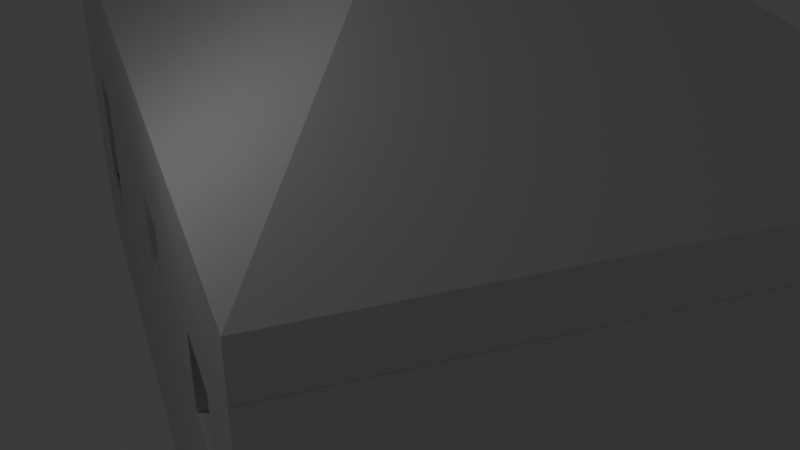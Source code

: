 # Source: ghost_house.blend  (saved by Blender 4.5.91; exported with 4.5.12 LTS)
import bpy
from mathutils import Matrix  # noqa: F401  (used for matrix-valued properties, if any)

bpy.ops.wm.read_factory_settings(use_empty=True)
scene = bpy.context.scene
scene.name = 'Scene'

# ---- collections
col_collection = bpy.data.collections.new('Collection'); scene.collection.children.link(col_collection)
col_rooms = bpy.data.collections.new('Rooms'); scene.collection.children.link(col_rooms)
col_house = bpy.data.collections.new('House'); scene.collection.children.link(col_house)

# ---- materials (node trees are filled in below, after node groups)
mat_material = bpy.data.materials.new('Material')
mat_material.alpha_threshold = 0.0
mat_material.roughness = 0.5
mat_material.line_color = (0.0, 0.0, 0.0, 1.0)

# ---- material node trees
mat_material.use_nodes = True; mat_material.node_tree.nodes.clear()
_N = mat_material.node_tree.nodes; _L = mat_material.node_tree.links
n0 = _N.new('ShaderNodeOutputMaterial'); n0.name = 'Material Output'; n0.location = (200, 100)
n1 = _N.new('ShaderNodeBsdfPrincipled'); n1.name = 'Principled BSDF'; n1.location = (-200, 100)
n1.inputs[3].default_value = 1.45
_L.new(n1.outputs[0], n0.inputs[0])
n0.is_active_output = True

# ---- world
world_world = bpy.data.worlds.new('World'); scene.world = world_world
world_world.use_nodes = True; world_world.node_tree.nodes.clear()
_N = world_world.node_tree.nodes; _L = world_world.node_tree.links
n0 = _N.new('ShaderNodeOutputWorld'); n0.name = 'World Output'; n0.location = (200, 100)
n1 = _N.new('ShaderNodeBackground'); n1.name = 'Background'; n1.location = (-200, 100)
n1.inputs[0].default_value = (0.05088, 0.05088, 0.05088, 1.0)
_L.new(n1.outputs[0], n0.inputs[0])
n0.is_active_output = True
world_world.color = (0.05088, 0.05088, 0.05088)
world_world.sun_shadow_jitter_overblur = 0.0

# ---- cameras
cam_camera = bpy.data.cameras.new('Camera')
cam_camera.clip_end = 100.0
cam_camera.ortho_scale = 7.314

# ---- lights
light_light = bpy.data.lights.new('Light', 'POINT')
light_light.energy = 1000.0
light_light.shadow_soft_size = 0.1

# ---- meshes
me_cube_001 = bpy.data.meshes.new('Cube.001')
me_cube_001.from_pydata([(-1.0, -1.0, -1.0), (-1.0, -1.0, 1.0), (-1.0, 1.0, -1.0), (-1.0, 1.0, 1.0), (1.0, -1.0, -1.0), (1.0, -1.0, 1.0), (1.0, 1.0, -1.0), (1.0, 1.0, 1.0), (-0.9592, 0.9468, 1.0), (-0.9592, 0.9468, -1.0), (0.9592, 0.9468, 1.0), (0.9592, 0.9468, -1.0), (0.9592, -0.9468, 1.0), (0.9592, -0.9468, -1.0), (-0.9592, -0.9468, 1.0), (-0.9592, -0.9468, -1.0), (-0.9592, 0.2204, -0.9924), (-1.0, 0.2204, -0.9924), (-0.9592, 0.2204, -0.2911), (-1.0, 0.2204, -0.2911), (-0.9592, -0.2664, -0.2911), (-1.0, -0.2664, -0.2911), (-0.9592, -0.2664, -0.9924), (-1.0, -0.2664, -0.9924), (0.9592, 0.8397, 0.42), (1.0, 0.8397, 0.42), (0.9592, 0.8397, 0.7096), (1.0, 0.8397, 0.7096), (1.0, 0.4179, 0.7096), (0.9592, 0.4179, 0.7096), (1.0, 0.4179, 0.42), (0.9592, 0.4179, 0.42), (-1.0, 0.2183, -1.0), (-0.9592, 0.2183, -1.0), (-1.0, 0.2183, -0.9924), (-0.9592, 0.2183, -0.9924), (-1.0, -0.2658, -1.0), (-0.9592, -0.2658, -1.0), (-1.0, -0.2658, -0.9924), (-0.9592, -0.2658, -0.9924)], [], [(0, 1, 3, 2, 17, 19, 21), (2, 3, 7, 6), (6, 7, 27, 25, 30, 5, 4), (4, 5, 1, 0), (2, 6, 4, 13, 11, 9), (7, 10, 12, 14, 1, 5), (13, 12, 29, 31, 24, 10, 11), (11, 10, 8, 9), (1, 14, 8, 10, 7, 3), (9, 8, 14, 15, 22, 20, 18), (15, 14, 12, 13), (9, 33, 32, 2), (17, 16, 18, 19), (18, 16, 35, 33, 9), (21, 23, 38, 36, 0), (23, 22, 39, 38), (22, 23, 21, 20), (20, 21, 19, 18), (24, 25, 27, 26), (10, 24, 26, 29, 12), (5, 30, 28, 27, 7), (31, 30, 25, 24), (30, 31, 29, 28), (28, 29, 26, 27), (37, 39, 22, 15), (35, 34, 32, 33), (32, 34, 17, 2), (37, 36, 38, 39), (34, 35, 16, 17), (36, 37, 15, 13, 4, 0)])
_uv = me_cube_001.uv_layers.new(name='UVMap')
_uv.uv.foreach_set('vector', [0.375, 0.0, 0.625, 0.0, 0.625, 0.25, 0.375, 0.25, 0.3759, 0.1526, 0.4636, 0.1526, 0.4636, 0.09171, 0.375, 0.25, 0.625, 0.25, 0.625, 0.5, 0.375, 0.5, 0.375, 0.5, 0.625, 0.5, 0.5887, 0.52, 0.5525, 0.52, 0.5525, 0.5728, 0.625, 0.75, 0.375, 0.75, 0.375, 0.75, 0.625, 0.75, 0.625, 1.0, 0.375, 1.0, 0.125, 0.5, 0.375, 0.5, 0.375, 0.75, 0.3699, 0.7434, 0.3699, 0.5066, 0.1301, 0.5066, 0.625, 0.5, 0.6301, 0.5066, 0.6301, 0.7434, 0.8699, 0.7434, 0.875, 0.75, 0.625, 0.75, 0.4541, 0.75, 0.5433, 0.75, 0.5304, 0.5698, 0.5174, 0.5698, 0.5174, 0.5141, 0.5433, 0.5, 0.4541, 0.5, 0.4541, 0.5, 0.5433, 0.5, 0.5433, 0.25, 0.4541, 0.25, 0.875, 0.75, 0.8699, 0.7434, 0.8699, 0.5066, 0.6301, 0.5066, 0.625, 0.5, 0.875, 0.5, 0.4541, 0.25, 0.5433, 0.25, 0.5433, 0.0, 0.4541, 0.0, 0.4544, 0.08984, 0.4857, 0.08984, 0.4857, 0.1541, 0.4541, 1.0, 0.5433, 1.0, 0.5433, 0.75, 0.4541, 0.75, 0.1301, 0.5066, 0.1301, 0.5977, 0.125, 0.5977, 0.125, 0.5, 0.375, 0.3514, 0.375, 0.3835, 0.625, 0.3835, 0.625, 0.3514, 0.4857, 0.1541, 0.4544, 0.1541, 0.4544, 0.1538, 0.4541, 0.1538, 0.4541, 0.25, 0.4636, 0.09171, 0.3759, 0.09171, 0.3759, 0.09177, 0.375, 0.09177, 0.375, 0.0, 0.2264, 0.75, 0.2585, 0.75, 0.2585, 0.7497, 0.2264, 0.7497, 0.375, 0.8665, 0.375, 0.8986, 0.625, 0.8986, 0.625, 0.8665, 0.7415, 0.75, 0.7736, 0.75, 0.7736, 0.5, 0.7415, 0.5, 0.375, 0.2876, 0.375, 0.3197, 0.625, 0.3197, 0.625, 0.2876, 0.5433, 0.5, 0.5174, 0.5141, 0.5304, 0.5141, 0.5304, 0.5698, 0.5433, 0.75, 0.625, 0.75, 0.5525, 0.5728, 0.5887, 0.5728, 0.5887, 0.52, 0.625, 0.5, 0.1626, 0.75, 0.1947, 0.75, 0.1947, 0.5, 0.1626, 0.5, 0.375, 0.9303, 0.375, 0.9624, 0.625, 0.9624, 0.625, 0.9303, 0.8053, 0.75, 0.8374, 0.75, 0.8374, 0.5, 0.8053, 0.5, 0.4541, 0.08991, 0.4544, 0.08991, 0.4544, 0.08984, 0.4541, 0.0, 0.6246, 0.4513, 0.6246, 0.4192, 0.6181, 0.4192, 0.6181, 0.4513, 0.375, 0.1523, 0.3759, 0.1523, 0.3759, 0.1526, 0.375, 0.25, 0.6181, 0.7987, 0.6181, 0.8308, 0.6246, 0.8308, 0.6246, 0.7987, 0.2264, 0.5011, 0.2585, 0.5011, 0.2585, 0.5, 0.2264, 0.5, 0.125, 0.6582, 0.1301, 0.6582, 0.1301, 0.7434, 0.3699, 0.7434, 0.375, 0.75, 0.125, 0.75])
me_cube_001.update()
me_cube_002 = bpy.data.meshes.new('Cube.002')
me_cube_002.from_pydata([(-1.0, 0.9355, -1.0), (-1.0, 0.9355, 1.0), (-1.0, 2.936, -1.0), (-1.0, 2.936, 1.0), (1.0, 0.9355, -1.0), (1.0, 0.9355, 1.0), (1.0, 2.936, -1.0), (1.0, 2.936, 1.0), (-0.9592, 2.882, 1.0), (-0.9592, 2.882, -1.0), (0.9592, 2.882, 1.0), (0.9592, 2.882, -1.0), (0.9592, 0.9887, 1.0), (0.9592, 0.9887, -1.0), (-0.9592, 0.9887, 1.0), (-0.9592, 0.9887, -1.0), (-1.0, -1.0, -1.0), (-1.0, -1.0, 1.0), (-1.0, 1.0, -1.0), (-1.0, 1.0, 1.0), (1.0, -1.0, -1.0), (1.0, -1.0, 1.0), (1.0, 1.0, -1.0), (1.0, 1.0, 1.0), (-0.9592, 0.9468, 1.0), (-0.9592, 0.9468, -1.0), (0.9592, 0.9468, 1.0), (0.9592, 0.9468, -1.0), (0.9592, -0.9468, 1.0), (0.9592, -0.9468, -1.0), (-0.9592, -0.9468, 1.0), (-0.9592, -0.9468, -1.0), (1.0, 0.9355, 0.9355), (1.0, 1.0, -0.9355), (0.9592, 1.0, 1.0), (0.9592, 0.9989, 1.0), (0.9592, 1.0, -1.0), (-0.9592, 1.0, 1.0), (-0.9592, 1.0, -1.0), (-0.9753, 0.9678, 1.0), (0.9986, 1.0, 1.0), (0.9987, 0.9983, 1.0), (-1.0, 1.0, 0.9355), (-1.0, 0.9355, -0.9355), (0.9592, 0.9355, -1.0), (-0.9592, 0.9355, -1.0), (0.9592, 0.9355, 1.0), (-0.9594, 0.9366, 1.0), (-0.9592, 0.9355, 1.0), (0.9986, 1.0, -1.0), (0.9753, 0.9678, -1.0), (-0.9753, 0.9678, -1.0), (0.9986, 1.0, -1.0), (0.5842, 0.9887, 1.0), (1.0, 1.0, -1.0), (1.0, 1.0, -0.9355), (0.9987, 0.9983, 1.0), (1.0, 0.9355, 0.9355), (1.0, 0.9355, 1.0), (0.9594, 0.9355, 1.0), (0.5842, 0.9468, -1.0), (1.0, 1.0, 1.0), (-0.9753, 0.9678, 1.0), (0.9592, 0.9355, 1.0), (-0.9594, 0.9355, -1.0), (-0.5842, 0.9468, 1.0), (0.9592, 0.9989, 1.0), (-0.9592, 0.9355, -1.0), (-1.0, 0.9355, -0.9355), (0.9592, 0.9366, -1.0), (-1.0, 1.0, 0.9355), (-0.9592, 1.0, -1.0), (-1.0, 0.9355, -1.0), (-0.9986, 1.0, 1.0), (-0.9592, 0.9366, 1.0), (-1.0, 1.0, -1.0), (0.5842, 0.9887, -1.0), (-1.0, 0.9355, 1.0), (-0.9592, 1.0, 1.0), (1.0, 0.9355, -1.0), (-1.0, 1.0, 1.0), (-0.1875, 0.9887, 1.0), (0.9592, 0.3752, -0.2837), (1.0, 0.3752, -0.2837), (0.9592, 0.3752, -0.9978), (1.0, 0.3752, -0.9978), (0.9592, -0.2036, -0.2837), (1.0, -0.2036, -0.2837), (0.9592, -0.2036, -0.9978), (1.0, -0.2036, -0.9978), (1.0, 2.197, -0.2754), (0.9592, 2.197, -0.2754), (1.0, 2.197, -0.9896), (0.9592, 2.197, -0.9896), (1.0, 1.618, -0.2754), (0.9592, 1.618, -0.2754), (1.0, 1.618, -0.9896), (0.9592, 1.618, -0.9896), (-1.0, 2.224, -0.1672), (-0.9592, 2.224, -0.1672), (-1.0, 2.224, 0.5), (-0.9592, 2.224, 0.5), (-1.0, 1.564, 0.5), (-0.9592, 1.564, 0.5), (-1.0, 1.564, -0.1672), (-0.9592, 1.564, -0.1672), (-0.9592, 0.2828, -0.1672), (-1.0, 0.2828, -0.1672), (-0.9592, 0.2828, 0.3058), (-1.0, 0.2828, 0.5), (-0.9592, 0.2828, 0.5), (-1.0, -0.3776, 0.5), (-0.9592, -0.3776, 0.5), (-0.9592, -0.3776, -0.1672), (-1.0, -0.3776, -0.1672)], [(23, 32), (5, 32), (23, 33), (22, 33), (4, 33), (13, 15), (19, 1), (14, 37), (15, 38), (1, 39), (1, 24), (23, 40), (19, 42), (1, 42), (18, 42), (18, 43), (0, 43), (40, 34), (40, 35), (4, 32), (1, 47), (26, 24), (48, 1), (1, 43), (22, 49), (4, 50), (27, 44), (4, 27)], [(0, 68, 1, 102, 104, 98, 2, 75), (2, 3, 7, 6), (6, 90, 92, 96, 4, 54), (4, 44, 46, 5, 59, 1, 68, 0, 64), (2, 6, 54, 4, 22, 36, 11, 9), (7, 10, 66, 12, 26, 5, 61), (13, 12, 35, 34, 36), (11, 10, 8, 9), (1, 62, 14, 78, 8, 10, 7, 3, 80), (9, 8, 101, 99, 105, 15, 71), (15, 14, 81, 53, 12, 13, 76), (9, 71, 15, 25, 0, 75, 2), (16, 17, 111, 114, 107, 18, 72), (18, 70, 19, 37, 38), (22, 55, 83, 85, 89, 20, 79), (20, 21, 17, 16), (18, 52, 22, 79, 20, 29, 69, 27, 60, 25, 51), (23, 56, 26, 5), (29, 28, 63, 26, 27, 84, 82, 86), (27, 26, 65, 24, 25), (17, 30, 74, 24, 14, 12, 26, 56, 23, 73, 19, 77), (25, 24, 48, 45), (31, 30, 28, 29), (25, 67, 31, 29, 20, 16, 72, 18, 0, 45), (36, 95, 97, 93, 11), (5, 23, 41), (5, 26, 12, 53, 81, 14, 62, 1, 59), (5, 46, 44, 4, 57), (26, 12, 24, 65), (5, 46, 26, 63, 28, 30, 17, 21, 58, 23), (25, 60, 27), (45, 48, 108, 106, 113, 31, 67, 25), (18, 38, 37, 19, 73, 23, 55, 22, 52), (45, 0, 25), (0, 18, 51), (51, 25, 0), (86, 88, 84, 27, 69, 29), (84, 85, 83, 82), (20, 89, 87, 83, 55, 23, 58, 21), (82, 83, 87, 86), (85, 84, 88, 89), (89, 88, 86, 87), (11, 93, 91, 95, 36, 34, 35, 12, 66, 10), (93, 92, 90, 91), (4, 96, 94, 90, 6, 7, 61, 5, 57), (91, 90, 94, 95), (92, 93, 97, 96), (96, 97, 95, 94), (98, 99, 101, 100), (15, 105, 103, 101, 8, 78, 14), (2, 98, 100, 102, 1, 80, 3), (104, 105, 99, 98), (105, 104, 102, 103), (103, 102, 100, 101), (31, 113, 112, 110, 108, 48, 24, 74, 30), (18, 107, 109, 111, 17, 77, 19, 70), (107, 106, 108, 110, 109), (114, 113, 106, 107), (113, 114, 111, 112), (112, 111, 109, 110)])
_uv = me_cube_002.uv_layers.new(name='UVMap')
_uv.uv.foreach_set('vector', [0.375, 0.0, 0.3831, 0.0, 0.625, 0.0, 0.5625, 0.07854, 0.4791, 0.07854, 0.4791, 0.1611, 0.375, 0.25, 0.375, 0.008059, 0.375, 0.25, 0.625, 0.25, 0.625, 0.5, 0.375, 0.5, 0.375, 0.5, 0.4656, 0.5923, 0.3763, 0.5923, 0.3763, 0.6646, 0.375, 0.75, 0.375, 0.7419, 0.375, 0.75, 0.375, 0.7551, 0.625, 0.7551, 0.625, 0.75, 0.625, 0.7551, 0.625, 1.0, 0.3831, 1.0, 0.375, 1.0, 0.375, 0.9949, 0.125, 0.5, 0.375, 0.5, 0.375, 0.7419, 0.375, 0.75, 0.375, 0.7419, 0.3699, 0.7419, 0.3699, 0.5066, 0.1301, 0.5066, 0.625, 0.5, 0.6301, 0.5066, 0.6301, 0.7421, 0.6301, 0.7434, 0.6301, 0.7486, 0.625, 0.75, 0.625, 0.7419, 0.4541, 0.75, 0.5433, 0.75, 0.5433, 0.7487, 0.5433, 0.7485, 0.4541, 0.7485, 0.4541, 0.5, 0.5433, 0.5, 0.5433, 0.25, 0.4541, 0.25, 0.875, 0.75, 0.8719, 0.746, 0.8699, 0.7434, 0.8699, 0.7419, 0.8699, 0.5066, 0.6301, 0.5066, 0.625, 0.5, 0.875, 0.5, 0.875, 0.7419, 0.4541, 0.25, 0.5433, 0.25, 0.521, 0.1631, 0.4912, 0.1631, 0.4912, 0.07593, 0.4541, 0.0, 0.4541, 0.00149, 0.4541, 1.0, 0.5433, 1.0, 0.5433, 0.8994, 0.5433, 0.7989, 0.5433, 0.75, 0.4541, 0.75, 0.4541, 0.7989, 0.1301, 0.5066, 0.1301, 0.7419, 0.1301, 0.7434, 0.1301, 0.7486, 0.125, 0.75, 0.125, 0.7419, 0.125, 0.5, 0.375, 0.0, 0.625, 0.0, 0.5625, 0.07781, 0.4791, 0.07781, 0.4791, 0.1604, 0.375, 0.25, 0.375, 0.2419, 0.375, 0.25, 0.6169, 0.25, 0.625, 0.25, 0.625, 0.2551, 0.375, 0.2551, 0.375, 0.5, 0.3831, 0.5, 0.4645, 0.5781, 0.3753, 0.5781, 0.3753, 0.6504, 0.375, 0.75, 0.375, 0.5081, 0.375, 0.75, 0.625, 0.75, 0.625, 1.0, 0.375, 1.0, 0.125, 0.5, 0.3748, 0.5, 0.375, 0.5, 0.375, 0.5081, 0.375, 0.75, 0.3699, 0.7434, 0.3699, 0.5079, 0.3699, 0.5066, 0.323, 0.5066, 0.1301, 0.5066, 0.1281, 0.504, 0.625, 0.5, 0.6252, 0.5002, 0.6301, 0.5066, 0.625, 0.5081, 0.4541, 0.75, 0.5433, 0.75, 0.5433, 0.5015, 0.5433, 0.5, 0.4541, 0.5, 0.4542, 0.5755, 0.486, 0.5755, 0.486, 0.6519, 0.4541, 0.5, 0.5433, 0.5, 0.5433, 0.2989, 0.5433, 0.25, 0.4541, 0.25, 0.875, 0.75, 0.8699, 0.7434, 0.8699, 0.5079, 0.8699, 0.5066, 0.8699, 0.5014, 0.6301, 0.5014, 0.6301, 0.5066, 0.6252, 0.5002, 0.625, 0.5, 0.8748, 0.5, 0.875, 0.5, 0.875, 0.5081, 0.4541, 0.25, 0.5433, 0.25, 0.5433, 0.2485, 0.4541, 0.2485, 0.4541, 1.0, 0.5433, 1.0, 0.5433, 0.75, 0.4541, 0.75, 0.1301, 0.5066, 0.1301, 0.5081, 0.1301, 0.7434, 0.3699, 0.7434, 0.375, 0.75, 0.125, 0.75, 0.125, 0.5081, 0.125, 0.5, 0.125, 0.5081, 0.1301, 0.5081, 0.4541, 0.7485, 0.4864, 0.6669, 0.4545, 0.6669, 0.4545, 0.5904, 0.4541, 0.5, 0.625, 0.75, 0.625, 0.7419, 0.6252, 0.7422, 0.625, 0.75, 0.6301, 0.7486, 0.6301, 0.7434, 0.677, 0.7434, 0.7734, 0.7434, 0.8699, 0.7434, 0.8719, 0.746, 0.875, 0.75, 0.6301, 0.75, 0.625, 0.75, 0.625, 0.7551, 0.375, 0.7551, 0.375, 0.75, 0.6169, 0.75, 0.6301, 0.5066, 0.6301, 0.5014, 0.8699, 0.5066, 0.823, 0.5066, 0.625, 0.5081, 0.6301, 0.5081, 0.6301, 0.5066, 0.6301, 0.5081, 0.6301, 0.7434, 0.8699, 0.7434, 0.875, 0.75, 0.625, 0.75, 0.625, 0.5081, 0.625, 0.5, 0.4541, 0.25, 0.4541, 0.4511, 0.4541, 0.5, 0.4541, 0.2485, 0.5433, 0.2485, 0.5123, 0.1623, 0.4912, 0.1623, 0.4912, 0.07515, 0.4541, 0.0, 0.4541, 0.2485, 0.4541, 0.25, 0.375, 0.25, 0.375, 0.2551, 0.625, 0.2551, 0.625, 0.25, 0.625, 0.2502, 0.625, 0.5, 0.3831, 0.5, 0.375, 0.5, 0.375, 0.4998, 0.1301, 0.5081, 0.125, 0.5081, 0.1301, 0.5066, 0.125, 0.5081, 0.125, 0.5, 0.1281, 0.504, 0.1281, 0.504, 0.1301, 0.5066, 0.125, 0.5081, 0.486, 0.6519, 0.4542, 0.6519, 0.4542, 0.5755, 0.4541, 0.5, 0.4541, 0.5013, 0.4541, 0.75, 0.625, 0.2527, 0.625, 0.2905, 0.375, 0.2905, 0.375, 0.2527, 0.375, 0.75, 0.3753, 0.6504, 0.4645, 0.6504, 0.4645, 0.5781, 0.3831, 0.5, 0.625, 0.5, 0.625, 0.5081, 0.625, 0.75, 0.1277, 0.5, 0.1655, 0.5, 0.1655, 0.75, 0.1277, 0.75, 0.8345, 0.5, 0.8723, 0.5, 0.8723, 0.75, 0.8345, 0.75, 0.625, 0.9595, 0.625, 0.9973, 0.375, 0.9973, 0.375, 0.9595, 0.4541, 0.5, 0.4545, 0.5904, 0.4864, 0.5904, 0.4864, 0.6669, 0.4541, 0.7485, 0.5433, 0.7485, 0.5433, 0.7487, 0.5433, 0.75, 0.5433, 0.7487, 0.5433, 0.5, 0.625, 0.4354, 0.625, 0.4733, 0.375, 0.4733, 0.375, 0.4354, 0.375, 0.75, 0.3763, 0.6646, 0.4656, 0.6646, 0.4656, 0.5923, 0.375, 0.5, 0.625, 0.5, 0.625, 0.7419, 0.625, 0.75, 0.6169, 0.75, 0.3104, 0.5, 0.3483, 0.5, 0.3483, 0.75, 0.3104, 0.75, 0.6517, 0.5, 0.6896, 0.5, 0.6896, 0.75, 0.6517, 0.75, 0.625, 0.7767, 0.625, 0.8146, 0.375, 0.8146, 0.375, 0.7767, 0.375, 0.3455, 0.375, 0.3609, 0.625, 0.3609, 0.625, 0.3455, 0.4541, 0.0, 0.4912, 0.07593, 0.521, 0.07593, 0.521, 0.1631, 0.5433, 0.25, 0.5433, 0.00149, 0.5433, 0.0, 0.375, 0.25, 0.4791, 0.1611, 0.5625, 0.1611, 0.5625, 0.07854, 0.625, 0.0, 0.625, 0.008059, 0.625, 0.25, 0.2205, 0.75, 0.2359, 0.75, 0.2359, 0.5, 0.2205, 0.5, 0.375, 0.8891, 0.375, 0.9045, 0.625, 0.9045, 0.625, 0.8891, 0.7641, 0.75, 0.7795, 0.75, 0.7795, 0.5, 0.7641, 0.5, 0.4541, 0.0, 0.4912, 0.07515, 0.521, 0.07515, 0.521, 0.1623, 0.5123, 0.1623, 0.5433, 0.2485, 0.5433, 0.25, 0.5433, 0.2487, 0.5433, 0.0, 0.375, 0.25, 0.4791, 0.1604, 0.5625, 0.1604, 0.5625, 0.07781, 0.625, 0.0, 0.625, 0.2419, 0.625, 0.25, 0.6169, 0.25, 0.375, 0.3455, 0.375, 0.3609, 0.5522, 0.3609, 0.625, 0.3609, 0.625, 0.3455, 0.2205, 0.75, 0.2359, 0.75, 0.2359, 0.5, 0.2205, 0.5, 0.375, 0.8891, 0.375, 0.9045, 0.625, 0.9045, 0.625, 0.8891, 0.7641, 0.75, 0.7795, 0.75, 0.7795, 0.5, 0.7641, 0.5])
me_cube_002.update()
me_cube = bpy.data.meshes.new('Cube')
me_cube.from_pydata([(-0.9056, 0.4794, -0.9966), (-0.9056, 0.6525, -0.9966), (1.0, 1.0, 1.0), (1.0, 1.0, -1.0), (1.0, -1.0, 1.0), (1.0, -1.0, -1.0), (-1.0, 1.0, 1.0), (-1.0, 1.0, -1.0), (-1.0, -1.0, 1.0), (-1.0, -1.0, -1.0), (0.9364, 0.9364, 1.0), (0.948, 0.948, -0.948), (0.9364, -0.9364, 1.0), (0.948, -0.948, -0.948), (-0.9364, 0.9364, 1.0), (-0.948, 0.948, -0.948), (-0.9364, -0.9364, 1.0), (-0.948, -0.948, -0.948), (0.5034, 0.5775, -0.948), (0.5034, 0.5775, -1.0), (0.7996, 0.5775, -0.948), (0.7996, 0.5775, -1.0), (0.7996, 0.2425, -0.948), (0.7996, 0.2425, -1.0), (0.5034, 0.2425, -0.948), (0.5034, 0.5034, -1.0), (0.5034, 0.2425, -1.0), (-1.0, 0.6525, 0.1621), (-0.9414, 0.6525, 0.1621), (-1.0, 0.6525, -0.9966), (-0.948, 0.6525, -0.948), (-0.9056, 0.6525, -0.948), (-0.9056, 0.4794, -0.948), (-1.0, 0.4794, 0.1621), (-0.9414, 0.4794, 0.1621), (-1.0, 0.4794, -0.9966), (-0.948, 0.4794, -0.948), (-1.0, 0.6495, -1.0), (-1.0, 0.6495, -0.9966), (-0.922, 0.6495, -1.0), (-0.922, 0.6495, -0.9966), (-0.922, 0.4824, -1.0), (-0.922, 0.4824, -0.9966), (-1.0, 0.4824, -1.0), (-1.0, 0.4824, -0.9966), (1.0, 1.0, 1.0), (1.0, -1.0, 1.0), (1.0, -0.5137, 0.4072), (0.9399, -0.5137, 0.4072), (1.0, -0.5137, 0.6736), (0.9383, -0.5137, 0.6736), (1.0, -0.6068, 0.6736), (0.9383, -0.6068, 0.6736), (0.9396, -0.6068, 0.4544), (1.0, -0.6068, 0.4072), (0.9399, -0.6068, 0.4072), (-0.9433, -0.169, -0.1516), (-1.0, -0.169, -0.1516), (-0.9394, -0.169, 0.501), (-1.0, -0.169, 0.501), (-0.9394, -0.3318, 0.501), (-1.0, -0.3318, 0.501), (-0.9433, -0.3318, -0.1516), (-1.0, -0.3318, -0.1516), (-1.0, -0.646, -0.1516), (-0.9433, -0.646, -0.1516), (-1.0, -0.646, 0.501), (-0.9394, -0.646, 0.501), (-1.0, -0.8088, 0.501), (-0.9394, -0.8088, 0.501), (-1.0, -0.8088, -0.1516), (-0.9433, -0.8088, -0.1516)], [], [(1, 29, 38, 40, 42, 44, 35, 0), (5, 4, 8, 9), (9, 8, 68, 70, 64, 63, 57, 33, 35, 44, 43), (7, 3, 23, 21, 19, 25), (3, 2, 49, 47, 54, 4, 5), (7, 6, 2, 3), (13, 17, 16, 12), (17, 62, 60, 67, 65, 71), (15, 24, 18, 20, 11), (11, 13, 12, 53, 55, 48, 10), (15, 11, 10, 14), (8, 4, 12, 16), (4, 2, 10, 12), (6, 8, 16, 14), (2, 6, 14, 10), (23, 22, 20, 21), (21, 20, 18, 19), (19, 18, 24, 26, 25), (26, 23, 3, 5, 9, 43, 41, 39, 37, 7, 25), (26, 24, 22, 23), (11, 20, 22, 24, 15, 30, 31, 32, 36, 17, 13), (31, 1, 0, 32), (29, 1, 31, 30, 28, 27), (7, 29, 27, 33, 8, 6), (27, 28, 34, 33), (32, 0, 35, 33, 34, 36), (41, 42, 40, 39), (39, 40, 38, 37), (37, 38, 29, 7), (42, 41, 43, 44), (2, 4, 46, 45), (48, 47, 49, 50), (10, 48, 50, 52, 53, 12), (55, 54, 47, 48), (54, 55, 53, 52, 51), (4, 54, 51, 49, 2), (51, 52, 50, 49), (57, 56, 58, 59), (33, 57, 59, 61, 8), (63, 62, 56, 57), (62, 63, 61, 60), (14, 58, 56, 62, 17, 36, 34, 28, 30, 15), (60, 61, 59, 58), (64, 65, 67, 66), (63, 64, 66, 68, 8, 61), (70, 71, 65, 64), (71, 70, 68, 69), (71, 69, 67, 60, 58, 14, 16, 17), (69, 68, 66, 67)])
_uv = me_cube.uv_layers.new(name='UVMap')
_uv.uv.foreach_set('vector', [0.625, 0.5, 0.8453, 0.5, 0.8453, 0.5043, 0.6631, 0.5043, 0.6631, 0.7457, 0.8453, 0.7457, 0.8453, 0.75, 0.625, 0.75, 0.375, 0.75, 0.625, 0.75, 0.625, 1.0, 0.375, 1.0, 0.375, 0.0, 0.625, 0.0, 0.5626, 0.02391, 0.4811, 0.02391, 0.4811, 0.04425, 0.4811, 0.08353, 0.4811, 0.1039, 0.5203, 0.1849, 0.3754, 0.1849, 0.3754, 0.1853, 0.375, 0.1853, 0.125, 0.5, 0.375, 0.5, 0.3499, 0.5947, 0.3499, 0.5528, 0.3129, 0.5528, 0.3129, 0.5621, 0.375, 0.5, 0.625, 0.5, 0.5842, 0.6892, 0.5509, 0.6892, 0.5509, 0.7008, 0.625, 0.75, 0.375, 0.75, 0.375, 0.25, 0.625, 0.25, 0.625, 0.5, 0.375, 0.5, 0.375, 0.75, 0.375, 1.0, 0.625, 1.0, 0.625, 0.75, 0.375, 0.0, 0.4772, 0.08105, 0.561, 0.08083, 0.561, 0.03905, 0.4772, 0.03944, 0.4772, 0.01785, 0.125, 0.5, 0.3164, 0.593, 0.3164, 0.5489, 0.3554, 0.5489, 0.375, 0.5, 0.375, 0.5, 0.375, 0.75, 0.625, 0.75, 0.555, 0.7058, 0.5489, 0.7057, 0.5489, 0.6934, 0.625, 0.5, 0.375, 0.25, 0.375, 0.5, 0.625, 0.5, 0.625, 0.25, 0.625, 1.0, 0.625, 0.75, 0.625, 0.75, 0.625, 1.0, 0.625, 0.75, 0.625, 0.5, 0.625, 0.5, 0.625, 0.75, 0.625, 0.25, 0.625, 0.0, 0.625, 0.0, 0.625, 0.25, 0.625, 0.5, 0.625, 0.25, 0.625, 0.25, 0.625, 0.5, 0.3751, 0.75, 0.389, 0.75, 0.389, 0.5, 0.3751, 0.5, 0.3751, 0.5, 0.389, 0.5, 0.389, 0.25, 0.3751, 0.25, 0.3751, 0.25, 0.389, 0.25, 0.389, 0.0, 0.3751, 0.0, 0.3751, 0.1947, 0.3129, 0.5947, 0.3499, 0.5947, 0.375, 0.5, 0.375, 0.75, 0.125, 0.75, 0.125, 0.5647, 0.1348, 0.5647, 0.1348, 0.5438, 0.125, 0.5438, 0.125, 0.5, 0.3129, 0.5621, 0.3751, 1.0, 0.389, 1.0, 0.389, 0.75, 0.3751, 0.75, 0.375, 0.5, 0.3554, 0.5489, 0.3554, 0.593, 0.3164, 0.593, 0.125, 0.5, 0.125, 0.539, 0.1306, 0.539, 0.1306, 0.5618, 0.125, 0.5618, 0.125, 0.75, 0.375, 0.75, 0.6145, 0.5, 0.625, 0.5, 0.625, 0.75, 0.6145, 0.75, 0.625, 0.2797, 0.625, 0.5, 0.6145, 0.5, 0.6145, 0.401, 0.375, 0.4165, 0.375, 0.2797, 0.375, 0.25, 0.3754, 0.2066, 0.5203, 0.2066, 0.5203, 0.1849, 0.625, 0.0, 0.625, 0.25, 0.1547, 0.5, 0.2915, 0.5, 0.2915, 0.75, 0.1547, 0.75, 0.6145, 0.75, 0.625, 0.75, 0.625, 0.9703, 0.375, 0.9703, 0.375, 0.8335, 0.6145, 0.849, 0.4597, 0.75, 0.4629, 0.75, 0.4629, 0.5, 0.4597, 0.5, 0.4597, 0.5, 0.4629, 0.5, 0.4629, 0.355, 0.4597, 0.355, 0.375, 0.2062, 0.3754, 0.2062, 0.3754, 0.2066, 0.375, 0.25, 0.4629, 0.75, 0.4597, 0.75, 0.4597, 0.895, 0.4629, 0.895, 0.625, 0.5, 0.625, 0.75, 0.625, 0.75, 0.625, 0.5, 0.375, 0.2949, 0.375, 0.4351, 0.625, 0.4351, 0.625, 0.2912, 0.625, 0.5, 0.5489, 0.6934, 0.5831, 0.6935, 0.5831, 0.7059, 0.555, 0.7058, 0.625, 0.75, 0.1699, 0.75, 0.3101, 0.75, 0.3101, 0.5, 0.1699, 0.5, 0.375, 0.8149, 0.375, 0.9551, 0.4193, 0.9557, 0.625, 0.9588, 0.625, 0.8149, 0.625, 0.75, 0.5509, 0.7008, 0.5842, 0.7008, 0.5842, 0.6892, 0.625, 0.5, 0.6899, 0.75, 0.8338, 0.75, 0.8338, 0.5, 0.6899, 0.5, 0.375, 0.3188, 0.375, 0.3728, 0.625, 0.3765, 0.625, 0.3188, 0.5203, 0.1849, 0.4811, 0.1039, 0.5626, 0.1039, 0.5626, 0.08353, 0.625, 0.0, 0.1938, 0.75, 0.2478, 0.75, 0.2478, 0.5, 0.1938, 0.5, 0.375, 0.8772, 0.375, 0.9312, 0.625, 0.9312, 0.625, 0.8735, 0.625, 0.25, 0.561, 0.1025, 0.4772, 0.1026, 0.4772, 0.08105, 0.375, 0.0, 0.375, 0.1882, 0.5175, 0.1887, 0.5175, 0.2117, 0.375, 0.211, 0.375, 0.25, 0.7485, 0.75, 0.8062, 0.75, 0.8062, 0.5, 0.7485, 0.5, 0.375, 0.3188, 0.375, 0.3728, 0.625, 0.3765, 0.625, 0.3188, 0.4811, 0.08353, 0.4811, 0.04425, 0.5626, 0.04425, 0.5626, 0.02391, 0.625, 0.0, 0.5626, 0.08353, 0.1938, 0.75, 0.2478, 0.75, 0.2478, 0.5, 0.1938, 0.5, 0.375, 0.8772, 0.375, 0.9312, 0.625, 0.9312, 0.625, 0.8735, 0.4772, 0.01785, 0.561, 0.01738, 0.561, 0.03905, 0.561, 0.08083, 0.561, 0.1025, 0.625, 0.25, 0.625, 0.0, 0.375, 0.0, 0.7485, 0.75, 0.8062, 0.75, 0.8062, 0.5, 0.7485, 0.5])
me_cube.materials.append(mat_material)
me_cube.use_mirror_vertex_groups = False
me_cube.update()
me_cube_004 = bpy.data.meshes.new('Cube.004')
me_cube_004.from_pydata([(-1.0, -1.0, -1.0), (-1.0, -1.0, 1.0), (-1.0, 1.0, -1.0), (-1.0, 1.0, 1.0), (1.0, -1.0, -1.0), (1.0, -1.0, 1.0), (1.0, 1.0, -1.0), (1.0, 1.0, 1.0), (-0.9919, -0.9919, -0.9919), (-0.9901, -0.9901, 1.0), (-0.9919, 0.9919, -0.9919), (-0.9901, 0.9901, 1.0), (0.9919, -0.9919, -0.9919), (0.9901, -0.9901, 1.0), (0.9919, 0.9919, -0.9919), (0.9901, 0.9901, 1.0)], [], [(0, 1, 3, 2), (2, 3, 7, 6), (6, 7, 5, 4), (4, 5, 1, 0), (2, 6, 4, 0), (8, 10, 11, 9), (10, 14, 15, 11), (14, 12, 13, 15), (12, 8, 9, 13), (10, 8, 12, 14), (3, 1, 9, 11), (7, 3, 11, 15), (5, 7, 15, 13), (1, 5, 13, 9)])
_uv = me_cube_004.uv_layers.new(name='UVMap')
_uv.uv.foreach_set('vector', [0.375, 0.0, 0.625, 0.0, 0.625, 0.25, 0.375, 0.25, 0.375, 0.25, 0.625, 0.25, 0.625, 0.5, 0.375, 0.5, 0.375, 0.5, 0.625, 0.5, 0.625, 0.75, 0.375, 0.75, 0.375, 0.75, 0.625, 0.75, 0.625, 1.0, 0.375, 1.0, 0.125, 0.5, 0.375, 0.5, 0.375, 0.75, 0.125, 0.75, 0.375, 0.0, 0.375, 0.25, 0.625, 0.25, 0.625, 0.0, 0.375, 0.25, 0.375, 0.5, 0.625, 0.5, 0.625, 0.25, 0.375, 0.5, 0.375, 0.75, 0.625, 0.75, 0.625, 0.5, 0.375, 0.75, 0.375, 1.0, 0.625, 1.0, 0.625, 0.75, 0.125, 0.5, 0.125, 0.75, 0.375, 0.75, 0.375, 0.5, 0.625, 0.25, 0.625, 0.0, 0.625, 0.0, 0.625, 0.25, 0.625, 0.5, 0.625, 0.25, 0.625, 0.25, 0.625, 0.5, 0.625, 0.75, 0.625, 0.5, 0.625, 0.5, 0.625, 0.75, 0.625, 1.0, 0.625, 0.75, 0.625, 0.75, 0.625, 1.0])
me_cube_004.update()
me_cube_006 = bpy.data.meshes.new('Cube.006')
me_cube_006.from_pydata([(-1.0, -1.0, -1.0), (-1.0, -1.0, 2.179), (-1.0, 1.0, -1.0), (-1.0, 1.0, 2.179), (1.0, -1.0, -1.0), (1.0, -1.0, 2.179), (1.0, 1.0, -1.0), (1.0, 1.0, 2.179), (-1.0, -1.0, 2.179), (-1.0, 1.0, 2.179), (1.0, -1.0, 2.179), (1.0, 1.0, 2.179), (0.0, 0.0, 13.28)], [], [(0, 1, 3, 2), (2, 3, 7, 6), (6, 7, 5, 4), (4, 5, 1, 0), (2, 6, 4, 0), (7, 3, 1, 5), (7, 5, 10, 11), (1, 3, 9, 8), (11, 10, 12), (5, 1, 12), (3, 7, 12), (8, 9, 12)])
_uv = me_cube_006.uv_layers.new(name='UVMap')
_uv.uv.foreach_set('vector', [0.375, 0.0, 0.625, 0.0, 0.625, 0.25, 0.375, 0.25, 0.375, 0.25, 0.625, 0.25, 0.625, 0.5, 0.375, 0.5, 0.375, 0.5, 0.625, 0.5, 0.625, 0.75, 0.375, 0.75, 0.375, 0.75, 0.625, 0.75, 0.625, 1.0, 0.375, 1.0, 0.125, 0.5, 0.375, 0.5, 0.375, 0.75, 0.125, 0.75, 0.625, 0.5, 0.875, 0.5, 0.875, 0.75, 0.625, 0.75, 0.625, 0.5, 0.625, 0.75, 0.625, 0.75, 0.625, 0.5, 0.625, 0.0, 0.625, 0.25, 0.625, 0.25, 0.625, 0.0, 0.625, 0.5, 0.625, 0.75, 0.625, 0.5, 0.625, 0.75, 0.625, 1.0, 0.625, 0.75, 0.625, 0.25, 0.625, 0.5, 0.625, 0.25, 0.625, 0.0, 0.625, 0.25, 0.625, 0.0])
me_cube_006.update()

# ---- objects
ob_light = bpy.data.objects.new('Light', light_light)
ob_camera = bpy.data.objects.new('Camera', cam_camera)
ob_room1 = bpy.data.objects.new('Room1', me_cube_001)
ob_room3 = bpy.data.objects.new('Room3', me_cube_002)
ob_first_floor = bpy.data.objects.new('First_Floor', me_cube)
ob_basement = bpy.data.objects.new('Basement', me_cube_004)
ob_roof = bpy.data.objects.new('Roof', me_cube_006)

# ---- transforms, parenting, visibility, modifiers, constraints
ob_light.location = (-24.29, -17.32, 27.54)
ob_light.rotation_euler = (0.6503, 0.05522, 1.866)
ob_light.lock_rotations_4d = False
ob_light.empty_display_type = 'ARROWS'
ob_light.color = (0.0, 0.0, 0.0, 0.0)
ob_light.lineart.crease_threshold = 0.0
ob_camera.location = (-23.01, -62.12, 37.64)
ob_camera.rotation_euler = (1.041, -5.897e-07, -0.337)
ob_camera.lock_rotations_4d = False
ob_camera.empty_display_type = 'ARROWS'
ob_camera.color = (0.0, 0.0, 0.0, 0.0)
ob_camera.display_type = 'WIRE'
ob_camera.lineart.crease_threshold = 0.0
ob_room1.location = (11.94, -21.28, 4.207)
ob_room1.scale = (6.297, 6.713, 6.818)
ob_room3.location = (-10.56, -21.89, 4.083)
ob_room3.scale = (7.418, 7.418, 7.343)
ob_first_floor.location = (0.1669, -0.2555, 3.994)
ob_first_floor.scale = (18.67, 30.1, 7.507)
ob_first_floor.lock_rotations_4d = False
ob_first_floor.empty_display_type = 'ARROWS'
ob_first_floor.lineart.crease_threshold = 0.0
ob_basement.location = (0.1669, -0.2555, -8.055)
ob_basement.scale = (18.67, 30.1, 4.541)
ob_roof.location = (0.1666, -0.2575, 12.52)
ob_roof.scale = (18.67, 30.1, 1.0)

# ---- collection membership
col_collection.objects.link(ob_light)
col_collection.objects.link(ob_camera)
col_rooms.objects.link(ob_room1)
col_rooms.objects.link(ob_room3)
col_house.objects.link(ob_first_floor)
col_house.objects.link(ob_basement)
col_house.objects.link(ob_roof)

# ---- scene / render settings (as saved in the file)
scene.camera = ob_camera
scene.frame_start = 1; scene.frame_end = 250; scene.frame_set(0)
scene.render.engine = 'BLENDER_EEVEE_NEXT'
bpy.context.view_layer.update()
